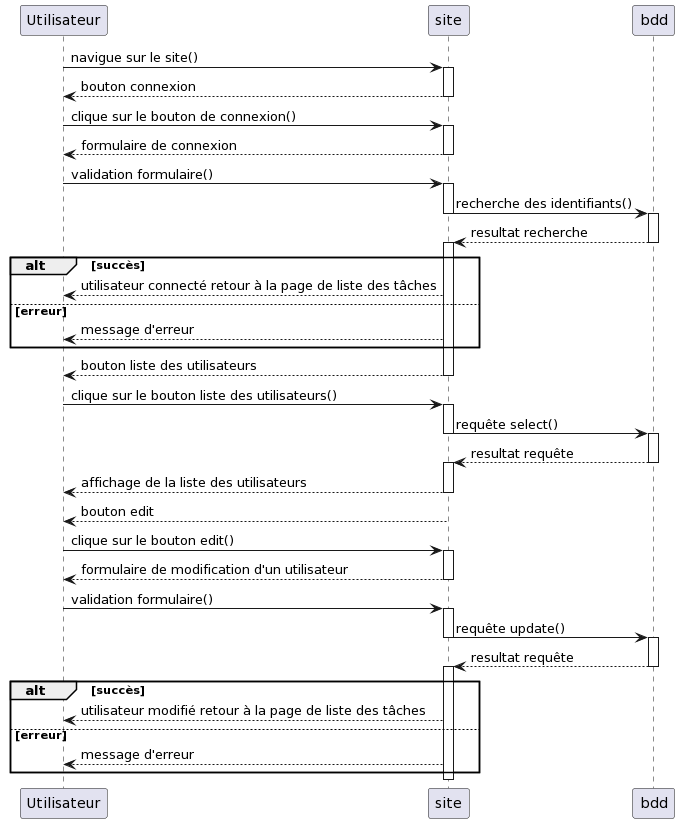

The diagram above was rendered by PlantUML. Its source (embedded in the PNG):
@startuml
Utilisateur -> site: navigue sur le site()

Activate site
Utilisateur <-- site: bouton connexion
Deactivate site

Utilisateur -> site: clique sur le bouton de connexion()

Activate site
Utilisateur <-- site: formulaire de connexion
Deactivate site


Utilisateur -> site: validation formulaire()

Activate site
site -> bdd: recherche des identifiants()
Deactivate site

Activate bdd
site <-- bdd: resultat recherche
Deactivate bdd

Activate site
alt succès 
    Utilisateur <-- site: utilisateur connecté retour à la page de liste des tâches
else erreur
    Utilisateur <-- site: message d'erreur
end

Utilisateur <-- site: bouton liste des utilisateurs
Deactivate site

Utilisateur -> site: clique sur le bouton liste des utilisateurs()

Activate site
site -> bdd: requête select()
Deactivate site

Activate bdd
site <-- bdd: resultat requête
Deactivate bdd

Activate site
Utilisateur <-- site: affichage de la liste des utilisateurs
Deactivate site

Utilisateur <-- site: bouton edit
Deactivate site

Utilisateur -> site: clique sur le bouton edit()

Activate site
Utilisateur <-- site: formulaire de modification d'un utilisateur
Deactivate site

Utilisateur -> site: validation formulaire()

Activate site
site -> bdd: requête update()
Deactivate site

Activate bdd
site <-- bdd: resultat requête
Deactivate bdd

Activate site
alt succès 
    Utilisateur <-- site: utilisateur modifié retour à la page de liste des tâches
else erreur
    Utilisateur <-- site: message d'erreur
end
Deactivate site
@enduml